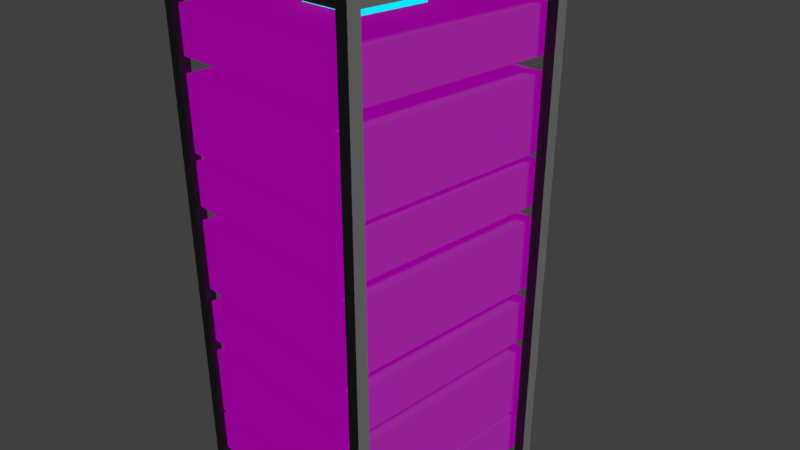 # Source: servers.blend  (saved by Blender 2.78.0; exported with 4.5.12 LTS)
import bpy
from mathutils import Matrix  # noqa: F401  (used for matrix-valued properties, if any)

bpy.ops.wm.read_factory_settings(use_empty=True)
scene = bpy.context.scene
scene.name = 'Scene'

# ---- collections
col_collection_1 = bpy.data.collections.new('Collection 1'); scene.collection.children.link(col_collection_1)

# ---- images (referenced by path relative to the original .blend; pixels are not part of the script)
import os
ASSET_DIR = os.environ.get("B2B_ASSET_DIR", "")  # directory of the original .blend (textures are referenced by path, not embedded)
HERE = os.path.dirname(os.path.abspath(__file__))  # packed textures are extracted next to this script under _unpacked/

def load_image(name, relpath, width, height, colorspace="sRGB"):
    """Load a texture the original file referenced (path relative to the .blend, or extracted next to this script)."""
    p = next((c for c in (os.path.join(HERE, relpath), os.path.join(ASSET_DIR, relpath)) if relpath and os.path.exists(c)), "")
    if p:
        img = bpy.data.images.load(p, check_existing=True)
        img.name = name
    else:  # same state as the original file: an image datablock whose file is absent (Cycles renders it pink)
        img = bpy.data.images.new(name, width, height)
        img.source = "FILE"
        img.filepath = "//" + (relpath or name)
    img.colorspace_settings.name = colorspace
    return img
img_circuit_png = load_image('circuit.png', 'circuit.png', 1024, 1024, 'sRGB')

# ---- materials (node trees are filled in below, after node groups)
mat_serverglow = bpy.data.materials.new('ServerGlow')
mat_serverglow.alpha_threshold = 0.0
mat_serverglow.roughness = 0.5
mat_server = bpy.data.materials.new('Server')
mat_server.alpha_threshold = 0.0
mat_server.roughness = 0.5
mat_framegrey = bpy.data.materials.new('FrameGrey')
mat_framegrey.alpha_threshold = 0.0
mat_framegrey.roughness = 0.5
mat_framegrey.line_color = (0.0, 0.0, 0.0, 1.0)

# ---- material node trees
mat_serverglow.use_nodes = True; mat_serverglow.node_tree.nodes.clear()
_N = mat_serverglow.node_tree.nodes; _L = mat_serverglow.node_tree.links
n0 = _N.new('ShaderNodeOutputMaterial'); n0.name = 'Material Output'; n0.location = (300, 300)
n1 = _N.new('ShaderNodeEmission'); n1.name = 'Emission'; n1.location = (10, 300)
n1.inputs[0].default_value = (0.002694, 0.796, 1.0, 1.0)
_L.new(n1.outputs[0], n0.inputs[0])
n0.is_active_output = True
mat_server.use_nodes = True; mat_server.node_tree.nodes.clear()
_N = mat_server.node_tree.nodes; _L = mat_server.node_tree.links
n0 = _N.new('ShaderNodeOutputMaterial'); n0.name = 'Material Output'; n0.location = (338, 300)
n1 = _N.new('ShaderNodeEmission'); n1.name = 'Emission'; n1.location = (-115, 250)
n2 = _N.new('ShaderNodeTexImage'); n2.name = 'Image Texture'; n2.location = (-335, 328)
n2.width = 140
n2.image = img_circuit_png
n3 = _N.new('ShaderNodeBsdfDiffuse'); n3.name = 'Diffuse BSDF'; n3.location = (-112, 406)
n3.inputs[0].default_value = (0.02094, 0.02094, 0.02094, 1.0)
n4 = _N.new('ShaderNodeMixShader'); n4.name = 'Mix Shader'; n4.location = (118, 319)
_L.new(n3.outputs[0], n4.inputs[1])
_L.new(n4.outputs[0], n0.inputs[0])
_L.new(n2.outputs[0], n4.inputs[0])
_L.new(n2.outputs[0], n1.inputs[0])
_L.new(n1.outputs[0], n4.inputs[2])
n0.is_active_output = True
mat_framegrey.use_nodes = True; mat_framegrey.node_tree.nodes.clear()
_N = mat_framegrey.node_tree.nodes; _L = mat_framegrey.node_tree.links
n0 = _N.new('ShaderNodeOutputMaterial'); n0.name = 'Material Output'; n0.location = (300, 300)
n1 = _N.new('ShaderNodeBsdfDiffuse'); n1.name = 'Diffuse BSDF'; n1.location = (10, 300)
n1.inputs[0].default_value = (0.09851, 0.09851, 0.09851, 1.0)
_L.new(n1.outputs[0], n0.inputs[0])
n0.is_active_output = True

# ---- world
world_world = bpy.data.worlds.new('World'); scene.world = world_world
world_world.color = (0.05088, 0.05088, 0.05088)
world_world.use_sun_shadow = False
world_world.sun_shadow_jitter_overblur = 0.0
world_world.cycles.sampling_method = 'MANUAL'

# ---- cameras
cam_camera = bpy.data.cameras.new('Camera')
cam_camera.clip_end = 100.0
cam_camera.lens = 35.0
cam_camera.sensor_width = 32.0
cam_camera.sensor_height = 18.0
cam_camera.ortho_scale = 7.314
cam_camera.dof.focus_distance = 0.0

# ---- lights
light_lamp = bpy.data.lights.new('Lamp', 'SUN')
light_lamp.transmission_factor = 0.0
light_lamp.cutoff_distance = 30.0
light_lamp.angle = 0.1993
light_lamp.energy = 5.0
light_lamp.shadow_buffer_clip_start = 1.001
light_lamp.shadow_soft_size = 0.1
light_lamp.shadow_cascade_max_distance = 1000.0

# ---- meshes
me_cube_008 = bpy.data.meshes.new('Cube.008')
me_cube_008.from_pydata([(-1.0, -1.0, -1.0), (-1.0, -1.0, 1.0), (-1.0, 1.0, -1.0), (-1.0, 1.0, 1.0), (1.0, -1.0, -1.0), (1.0, -1.0, 1.0), (1.0, 1.0, -1.0), (1.0, 1.0, 1.0)], [], [(0, 1, 3, 2), (2, 3, 7, 6), (6, 7, 5, 4), (4, 5, 1, 0), (2, 6, 4, 0), (7, 3, 1, 5)])
me_cube_008.materials.append(mat_serverglow)
me_cube_008.use_remesh_preserve_volume = False
me_cube_008.use_remesh_preserve_attributes = False
me_cube_008.use_mirror_vertex_groups = False
me_cube_008.update()
me_cube_007 = bpy.data.meshes.new('Cube.007')
me_cube_007.from_pydata([(-1.0, -1.0, -1.0), (-1.0, -1.0, 1.0), (-1.0, 1.0, -1.0), (-1.0, 1.0, 1.0), (1.0, -1.0, -1.0), (1.0, -1.0, 1.0), (1.0, 1.0, -1.0), (1.0, 1.0, 1.0)], [], [(0, 1, 3, 2), (2, 3, 7, 6), (6, 7, 5, 4), (4, 5, 1, 0), (2, 6, 4, 0), (7, 3, 1, 5)])
_uv = me_cube_007.uv_layers.new(name='UVMap')
_uv.uv.foreach_set('vector', [0.0, 0.4389, 0.0, 1.374, 0.9352, 1.374, 0.9352, 0.4389, 0.0, 0.4389, 0.0, 1.374, 0.9352, 1.374, 0.9352, 0.4389, 0.0, 0.4389, 0.0, 1.374, -0.9352, 1.374, -0.9352, 0.4389, 0.0, 0.4389, 0.0, 1.374, -0.9352, 1.374, -0.9352, 0.4389, 0.0, 0.01469, 0.9352, 0.01469, 0.9352, -0.9206, 0.0, -0.9206, 0.0, 0.01469, -0.9352, 0.01469, -0.9352, -0.9206, 0.0, -0.9206])
me_cube_007.materials.append(mat_server)
me_cube_007.use_remesh_preserve_volume = False
me_cube_007.use_remesh_preserve_attributes = False
me_cube_007.use_mirror_vertex_groups = False
me_cube_007.update()
me_cube_006 = bpy.data.meshes.new('Cube.006')
me_cube_006.from_pydata([(-1.0, -1.0, -1.0), (-1.0, -1.0, 1.0), (-1.0, 1.0, -1.0), (-1.0, 1.0, 1.0), (1.0, -1.0, -1.0), (1.0, -1.0, 1.0), (1.0, 1.0, -1.0), (1.0, 1.0, 1.0)], [], [(0, 1, 3, 2), (2, 3, 7, 6), (6, 7, 5, 4), (4, 5, 1, 0), (2, 6, 4, 0), (7, 3, 1, 5)])
_uv = me_cube_006.uv_layers.new(name='UVMap')
_uv.uv.foreach_set('vector', [0.0, 0.7914, 0.0, 1.459, 0.6673, 1.459, 0.6673, 0.7914, 0.0, 0.7914, 0.0, 1.459, 0.6673, 1.459, 0.6673, 0.7914, 0.0, 0.7914, 0.0, 1.459, -0.6673, 1.459, -0.6673, 0.7914, 0.0, 0.7914, 0.0, 1.459, -0.6673, 1.459, -0.6673, 0.7914, 0.0, 0.1579, 0.6673, 0.1579, 0.6673, -0.5094, 0.0, -0.5094, 0.0, 0.1579, -0.6673, 0.1579, -0.6673, -0.5094, 0.0, -0.5094])
me_cube_006.materials.append(mat_server)
me_cube_006.use_remesh_preserve_volume = False
me_cube_006.use_remesh_preserve_attributes = False
me_cube_006.use_mirror_vertex_groups = False
me_cube_006.update()
me_cube_005 = bpy.data.meshes.new('Cube.005')
me_cube_005.from_pydata([(-1.0, -1.0, -1.0), (-1.0, -1.0, 1.0), (-1.0, 1.0, -1.0), (-1.0, 1.0, 1.0), (1.0, -1.0, -1.0), (1.0, -1.0, 1.0), (1.0, 1.0, -1.0), (1.0, 1.0, 1.0)], [], [(0, 1, 3, 2), (2, 3, 7, 6), (6, 7, 5, 4), (4, 5, 1, 0), (2, 6, 4, 0), (7, 3, 1, 5)])
_uv = me_cube_005.uv_layers.new(name='UVMap')
_uv.uv.foreach_set('vector', [1.614, 0.4972, 1.605, 1.046, 0.02919, 0.6885, 0.06809, 0.1448, 0.06809, 0.1448, 0.02919, 0.6885, -1.349, 0.5028, -1.358, -0.0461, -1.358, -0.0461, -1.349, 0.5028, -2.895, 0.8552, -2.934, 0.3115, 2.992, 0.3115, 3.031, 0.8552, 1.605, 1.046, 1.614, 0.4972, 0.06809, 0.1448, 4.568, -0.0461, 2.992, 0.3115, 1.614, 0.4972, -1.349, 0.5028, 0.02919, 0.6885, 1.605, 1.046, 3.031, 0.8552])
me_cube_005.materials.append(mat_server)
me_cube_005.use_remesh_preserve_volume = False
me_cube_005.use_remesh_preserve_attributes = False
me_cube_005.use_mirror_vertex_groups = False
me_cube_005.update()
me_cube_004 = bpy.data.meshes.new('Cube.004')
me_cube_004.from_pydata([(-1.0, -1.0, -1.0), (-1.0, -1.0, 1.0), (-1.0, 1.0, -1.0), (-1.0, 1.0, 1.0), (1.0, -1.0, -1.0), (1.0, -1.0, 1.0), (1.0, 1.0, -1.0), (1.0, 1.0, 1.0)], [], [(0, 1, 3, 2), (2, 3, 7, 6), (6, 7, 5, 4), (4, 5, 1, 0), (2, 6, 4, 0), (7, 3, 1, 5)])
_uv = me_cube_004.uv_layers.new(name='UVMap')
_uv.uv.foreach_set('vector', [-5.472e-10, 0.001809, -6.837e-08, -0.774, -0.7758, -0.774, -0.7758, 0.001809, -5.472e-10, 0.001809, -6.837e-08, -0.774, -0.7758, -0.774, -0.7758, 0.001809, -5.472e-10, 0.001809, -6.837e-08, -0.774, 0.7758, -0.774, 0.7758, 0.001809, -5.472e-10, 0.001809, -6.837e-08, -0.774, 0.7758, -0.774, 0.7758, 0.001809, 5.472e-10, 0.01433, -0.7758, 0.01433, -0.7758, 0.7901, 6.837e-08, 0.7901, 5.472e-10, 0.01433, 0.7758, 0.01433, 0.7758, 0.7901, 6.837e-08, 0.7901])
me_cube_004.materials.append(mat_server)
me_cube_004.use_remesh_preserve_volume = False
me_cube_004.use_remesh_preserve_attributes = False
me_cube_004.use_mirror_vertex_groups = False
me_cube_004.update()
me_cube_003 = bpy.data.meshes.new('Cube.003')
me_cube_003.from_pydata([(-1.0, -1.0, -1.0), (-1.0, -1.0, 1.0), (-1.0, 1.0, -1.0), (-1.0, 1.0, 1.0), (1.0, -1.0, -1.0), (1.0, -1.0, 1.0), (1.0, 1.0, -1.0), (1.0, 1.0, 1.0)], [], [(0, 1, 3, 2), (2, 3, 7, 6), (6, 7, 5, 4), (4, 5, 1, 0), (2, 6, 4, 0), (7, 3, 1, 5)])
_uv = me_cube_003.uv_layers.new(name='UVMap')
_uv.uv.foreach_set('vector', [-2.319e-08, -0.01353, -1.153e-07, -1.067, -1.054, -1.067, -1.054, -0.01353, -2.319e-08, -0.01353, -1.153e-07, -1.067, -1.054, -1.067, -1.054, -0.01353, -2.319e-08, -0.01353, -1.153e-07, -1.067, 1.054, -1.067, 1.054, -0.01353, -2.319e-08, -0.01353, -1.153e-07, -1.067, 1.054, -1.067, 1.054, -0.01353, 2.319e-08, 0.5169, -1.054, 0.5169, -1.054, 1.571, 1.153e-07, 1.571, 2.319e-08, 0.5169, 1.054, 0.5169, 1.054, 1.571, 1.153e-07, 1.571])
me_cube_003.materials.append(mat_server)
me_cube_003.use_remesh_preserve_volume = False
me_cube_003.use_remesh_preserve_attributes = False
me_cube_003.use_mirror_vertex_groups = False
me_cube_003.update()
me_cube_002 = bpy.data.meshes.new('Cube.002')
me_cube_002.from_pydata([(-1.0, -1.0, -1.0), (-1.0, -1.0, 1.0), (-1.0, 1.0, -1.0), (-1.0, 1.0, 1.0), (1.0, -1.0, -1.0), (1.0, -1.0, 1.0), (1.0, 1.0, -1.0), (1.0, 1.0, 1.0)], [], [(0, 1, 3, 2), (2, 3, 7, 6), (6, 7, 5, 4), (4, 5, 1, 0), (2, 6, 4, 0), (7, 3, 1, 5)])
_uv = me_cube_002.uv_layers.new(name='UVMap')
_uv.uv.foreach_set('vector', [0.3351, 0.2489, 1.682, 0.2489, 1.682, -1.098, 0.3351, -1.098, 0.3351, 0.2489, 1.682, 0.2489, 1.682, -1.098, 0.3351, -1.098, 0.3351, 0.2489, 1.682, 0.2489, 1.682, 1.595, 0.3351, 1.595, 0.3351, 0.2489, 1.682, 0.2489, 1.682, 1.595, 0.3351, 1.595, -0.3351, 0.2489, -0.3351, -1.098, -1.682, -1.098, -1.682, 0.2489, -0.3351, 0.2489, -0.3351, 1.595, -1.682, 1.595, -1.682, 0.2489])
me_cube_002.materials.append(mat_server)
me_cube_002.use_remesh_preserve_volume = False
me_cube_002.use_remesh_preserve_attributes = False
me_cube_002.use_mirror_vertex_groups = False
me_cube_002.update()
me_cube_001 = bpy.data.meshes.new('Cube.001')
me_cube_001.from_pydata([(-1.0, -1.0, -1.0), (-1.0, -1.0, 1.0), (-1.0, 1.0, -1.0), (-1.0, 1.0, 1.0), (1.0, -1.0, -1.0), (1.0, -1.0, 1.0), (1.0, 1.0, -1.0), (1.0, 1.0, 1.0)], [], [(0, 1, 3, 2), (2, 3, 7, 6), (6, 7, 5, 4), (4, 5, 1, 0), (2, 6, 4, 0), (7, 3, 1, 5)])
_uv = me_cube_001.uv_layers.new(name='UVMap')
_uv.uv.foreach_set('vector', [0.0, 0.0, 0.5496, 0.0, 0.5496, -0.5496, 0.0, -0.5496, 0.0, 0.0, 0.5496, 0.0, 0.5496, -0.5496, 0.0, -0.5496, 0.0, 0.0, 0.5496, 0.0, 0.5496, 0.5496, 0.0, 0.5496, 0.0, 0.0, 0.5496, 0.0, 0.5496, 0.5496, 0.0, 0.5496, 0.0, 0.0, 0.0, -0.5496, -0.5496, -0.5496, -0.5496, 0.0, 0.0, 0.0, 0.0, 0.5496, -0.5496, 0.5496, -0.5496, 0.0])
me_cube_001.materials.append(mat_server)
me_cube_001.use_remesh_preserve_volume = False
me_cube_001.use_remesh_preserve_attributes = False
me_cube_001.use_mirror_vertex_groups = False
me_cube_001.update()
me_cube = bpy.data.meshes.new('Cube')
me_cube.from_pydata([(1.0, 1.0, -1.0), (1.0, -1.0, -1.0), (-1.0, -1.0, -1.0), (-1.0, 1.0, -1.0), (1.0, 1.0, 1.0), (1.0, -1.0, 1.0), (-1.0, -1.0, 1.0), (-1.0, 1.0, 1.0), (1.0, 0.9, -0.95), (1.0, -0.9, -0.95), (1.0, 0.9, 0.95), (1.0, -0.9, 0.95), (0.9, -1.0, -0.95), (-0.9, -1.0, -0.95), (0.9, -1.0, 0.95), (-0.9, -1.0, 0.95), (-1.0, -0.9, -0.95), (-1.0, 0.9, -0.95), (-1.0, -0.9, 0.95), (-1.0, 0.9, 0.95), (0.9, 1.0, -0.95), (-0.9, 1.0, -0.95), (0.9, 1.0, 0.95), (-0.9, 1.0, 0.95), (-0.9063, -0.9, -0.95), (-0.9062, 0.9, -0.95), (-0.9063, -0.9, 0.95), (-0.9062, 0.9, 0.95), (0.9062, 0.9, -0.95), (0.9062, -0.9, -0.95), (0.9063, 0.9, 0.95), (0.9062, -0.9, 0.95)], [], [(0, 1, 2, 3), (4, 7, 6, 5), (4, 5, 11, 10), (5, 6, 15, 14), (2, 6, 18, 16), (0, 3, 21, 20), (5, 1, 9, 11), (0, 4, 10, 8), (1, 0, 8, 9), (19, 17, 25, 27), (6, 2, 13, 15), (1, 5, 14, 12), (2, 1, 12, 13), (6, 7, 19, 18), (7, 3, 17, 19), (3, 2, 16, 17), (4, 0, 20, 22), (7, 4, 22, 23), (3, 7, 23, 21), (17, 16, 24, 25), (18, 19, 27, 26), (16, 18, 26, 24), (23, 27, 25, 21), (15, 13, 24, 26), (27, 7, 6, 26), (3, 25, 24, 2), (11, 9, 29, 31), (9, 8, 28, 29), (10, 11, 31, 30), (8, 10, 30, 28), (1, 29, 28, 0), (22, 20, 28, 30), (14, 31, 29, 12), (31, 5, 4, 30), (22, 30, 27, 23), (30, 4, 7, 27), (14, 15, 26, 31), (5, 31, 26, 6), (20, 21, 25, 28), (0, 28, 25, 3), (12, 29, 24, 13), (29, 1, 2, 24)])
me_cube.materials.append(mat_framegrey)
me_cube.use_remesh_preserve_volume = False
me_cube.use_remesh_preserve_attributes = False
me_cube.use_mirror_vertex_groups = False
me_cube.update()

# ---- objects
ob_cube_008 = bpy.data.objects.new('Cube.008', me_cube_008)
ob_cube_007 = bpy.data.objects.new('Cube.007', me_cube_007)
ob_cube_006 = bpy.data.objects.new('Cube.006', me_cube_006)
ob_cube_005 = bpy.data.objects.new('Cube.005', me_cube_005)
ob_cube_004 = bpy.data.objects.new('Cube.004', me_cube_004)
ob_cube_003 = bpy.data.objects.new('Cube.003', me_cube_003)
ob_cube_002 = bpy.data.objects.new('Cube.002', me_cube_002)
ob_cube_001 = bpy.data.objects.new('Cube.001', me_cube_001)
ob_cube = bpy.data.objects.new('Cube', me_cube)
ob_lamp = bpy.data.objects.new('Lamp', light_lamp)
ob_camera = bpy.data.objects.new('Camera', cam_camera)

# ---- transforms, parenting, visibility, modifiers, constraints
ob_cube_008.location = (0.0, 0.0, 0.0)
ob_cube_008.scale = (0.5, 0.5, -3.529)
ob_cube_008.lineart.crease_threshold = 0.0
ob_cube_007.location = (0.0, 0.0, 2.907)
ob_cube_007.scale = (1.407, 1.539, 0.3058)
ob_cube_007.lineart.crease_threshold = 0.0
ob_cube_006.location = (0.0, 0.0, 1.899)
ob_cube_006.scale = (1.407, 1.539, 0.5)
ob_cube_006.lineart.crease_threshold = 0.0
ob_cube_005.location = (0.0, 0.0, -2.835)
ob_cube_005.scale = (1.407, 1.539, 0.3058)
ob_cube_005.lineart.crease_threshold = 0.0
ob_cube_004.location = (0.0, 0.0, -1.968)
ob_cube_004.scale = (1.407, 1.539, 0.5)
ob_cube_004.lineart.crease_threshold = 0.0
ob_cube_003.location = (0.0, 0.0, -0.9932)
ob_cube_003.scale = (1.407, 1.539, 0.3058)
ob_cube_003.lineart.crease_threshold = 0.0
ob_cube_002.location = (0.0, 0.0, 0.9954)
ob_cube_002.scale = (1.407, 1.539, 0.3058)
ob_cube_002.lineart.crease_threshold = 0.0
ob_cube_001.location = (0.0, 0.0, 0.0)
ob_cube_001.scale = (1.407, 1.539, 0.5)
ob_cube_001.lineart.crease_threshold = 0.0
ob_cube.location = (0.0, 0.0, 0.0)
ob_cube.scale = (1.6, 1.6, 3.8)
ob_cube.lock_rotations_4d = False
ob_cube.empty_display_type = 'ARROWS'
ob_cube.lineart.crease_threshold = 0.0
ob_lamp.location = (4.076, 1.005, 5.904)
ob_lamp.rotation_euler = (0.6503, 0.05522, 1.866)
ob_lamp.lock_rotations_4d = False
ob_lamp.empty_display_type = 'ARROWS'
ob_lamp.color = (0.0, 0.0, 0.0, 0.0)
ob_lamp.lineart.crease_threshold = 0.0
ob_camera.location = (7.481, -6.508, 5.344)
ob_camera.rotation_euler = (1.109, 0.0, 0.8149)
ob_camera.lock_rotations_4d = False
ob_camera.empty_display_type = 'ARROWS'
ob_camera.color = (0.0, 0.0, 0.0, 0.0)
ob_camera.display_type = 'WIRE'
ob_camera.lineart.crease_threshold = 0.0

# ---- collection membership
col_collection_1.objects.link(ob_cube_008)
col_collection_1.objects.link(ob_cube_007)
col_collection_1.objects.link(ob_cube_006)
col_collection_1.objects.link(ob_cube_005)
col_collection_1.objects.link(ob_cube_004)
col_collection_1.objects.link(ob_cube_003)
col_collection_1.objects.link(ob_cube_002)
col_collection_1.objects.link(ob_cube_001)
col_collection_1.objects.link(ob_cube)
col_collection_1.objects.link(ob_lamp)
col_collection_1.objects.link(ob_camera)

# ---- scene / render settings (as saved in the file)
scene.camera = ob_camera
scene.frame_start = 1; scene.frame_end = 250; scene.frame_set(1)
scene.render.engine = 'CYCLES'
scene.render.resolution_percentage = 50
scene.render.dither_intensity = 0.0
scene.cycles.use_denoising = False
scene.cycles.samples = 128
scene.cycles.sampling_pattern = 'TABULATED_SOBOL'
scene.cycles.light_sampling_threshold = 0.0
scene.cycles.use_adaptive_sampling = False
scene.cycles.use_light_tree = False
scene.cycles.blur_glossy = 0.0
scene.cycles.sample_clamp_indirect = 0.0
scene.view_settings.view_transform = 'Standard'
bpy.context.view_layer.update()

